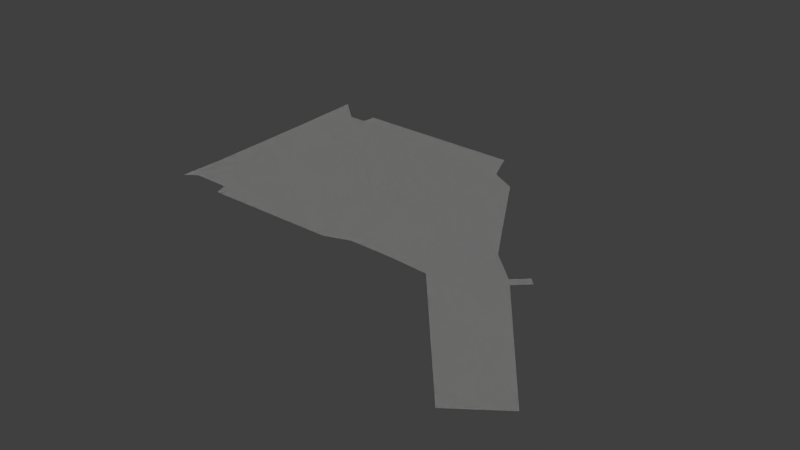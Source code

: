 # Source: TestingCourseArea.blend  (saved by Blender 2.64.0; exported with 4.5.12 LTS)
import bpy
from mathutils import Matrix  # noqa: F401  (used for matrix-valued properties, if any)

bpy.ops.wm.read_factory_settings(use_empty=True)
scene = bpy.context.scene
scene.name = 'Scene'

# ---- collections
col_collection_1 = bpy.data.collections.new('Collection 1'); scene.collection.children.link(col_collection_1)

# ---- images (referenced by path relative to the original .blend; pixels are not part of the script)
import os
ASSET_DIR = os.environ.get("B2B_ASSET_DIR", "")  # directory of the original .blend (textures are referenced by path, not embedded)
HERE = os.path.dirname(os.path.abspath(__file__))  # packed textures are extracted next to this script under _unpacked/

def load_image(name, relpath, width, height, colorspace="sRGB"):
    """Load a texture the original file referenced (path relative to the .blend, or extracted next to this script)."""
    p = next((c for c in (os.path.join(HERE, relpath), os.path.join(ASSET_DIR, relpath)) if relpath and os.path.exists(c)), "")
    if p:
        img = bpy.data.images.load(p, check_existing=True)
        img.name = name
    else:  # same state as the original file: an image datablock whose file is absent (Cycles renders it pink)
        img = bpy.data.images.new(name, width, height)
        img.source = "FILE"
        img.filepath = "//" + (relpath or name)
    img.colorspace_settings.name = colorspace
    return img
img_asphaltroad_jpg = load_image('AsphaltRoad.jpg', '_unpacked/AsphaltBase.66b7619f.jpg', 640, 640, 'sRGB')

# ---- materials (node trees are filled in below, after node groups)
mat_roadbase = bpy.data.materials.new('RoadBase')
mat_roadbase.alpha_threshold = 0.0
mat_roadbase.roughness = 0.5
mat_roadbase.line_color = (0.0, 0.0, 0.0, 1.0)

# ---- material node trees
mat_roadbase.use_nodes = True; mat_roadbase.node_tree.nodes.clear()
_N = mat_roadbase.node_tree.nodes; _L = mat_roadbase.node_tree.links
n0 = _N.new('ShaderNodeOutputMaterial'); n0.name = 'Material Output'; n0.location = (300, 300)
n0.width = 120
n1 = _N.new('ShaderNodeBsdfDiffuse'); n1.name = 'Diffuse BSDF'; n1.location = (10, 300)
n2 = _N.new('ShaderNodeTexImage'); n2.name = 'Image Texture'; n2.location = (-190, 300)
n2.width = 150
n2.image = img_asphaltroad_jpg
_L.new(n1.outputs[0], n0.inputs[0])
_L.new(n2.outputs[0], n1.inputs[0])
n0.is_active_output = True

# ---- world
world_world = bpy.data.worlds.new('World'); scene.world = world_world
world_world.color = (0.05088, 0.05088, 0.05088)
world_world.use_sun_shadow = False
world_world.sun_shadow_jitter_overblur = 0.0
world_world.cycles.sampling_method = 'MANUAL'
world_world.cycles.sample_map_resolution = 256

# ---- meshes
me_plane = bpy.data.meshes.new('Plane')
me_plane.from_pydata([(-2.488, 3.046, 0.01915), (5.197, -3.852, 7.816e-09), (1.554, 2.795, 7.816e-09), (-1.635, 2.849, 7.816e-09), (-1.643, 2.596, 7.816e-09), (-1.995, 2.605, 7.816e-09), (-2.194, -1.18, 7.816e-09), (-2.382, -1.354, 0.01445), (4.2, -0.8403, 3.494e-08), (6.016, -3.256, 1.355e-07), (4.094, -0.7085, 7.816e-09), (4.333, -0.4774, 7.816e-09), (4.448, -0.601, 7.816e-09), (2.287, 1.924, -2.277e-07), (3.112, 0.518, -6.155e-08), (3.529, -0.1899, 7.816e-09), (2.329, -1.303, 7.816e-09), (3.054, -1.353, -4.331e-08), (1.799, 2.196, -8.71e-08), (1.518, -1.288, 7.816e-09), (1.06, -1.447, 6.903e-09), (-1.42, -1.432, 7.816e-09), (-1.507, -1.195, 7.816e-09), (-1.85, -1.187, 7.816e-09), (-2.43, 0.846, 7.816e-09), (-1.923, 0.7087, 7.816e-09), (-2.459, 1.946, 0.006384), (-1.959, 1.657, 7.816e-09), (-2.401, -0.254, 7.816e-09), (-2.387, -0.8039, 0.006895), (-2.416, 0.296, 7.816e-09), (-2.382, -1.079, 0.01229), (-2.423, 0.571, 7.816e-09), (-2.394, -0.529, 7.816e-09), (-2.409, 0.02103, 7.816e-09), (-1.886, -0.2393, 7.816e-09), (-1.868, -0.7133, 7.816e-09), (-1.905, 0.2347, 7.816e-09)], [], [(26, 5, 0), (4, 22, 21, 20, 19, 16, 17, 1, 9, 8, 12, 11, 10, 15, 14, 13, 18, 2, 3), (5, 27, 25, 37, 35, 36, 23, 22, 4), (31, 7, 6), (31, 6, 23, 36), (25, 24, 32), (27, 26, 24), (35, 28, 33), (28, 35, 37, 34), (36, 29, 31), (25, 32, 30), (29, 36, 35, 33), (37, 30, 34), (30, 37, 25), (26, 27, 5), (27, 24, 25)])
_uv = me_plane.uv_layers.new(name='UVMap')
_uv.uv.foreach_set('vector', [-14.62, 8.983, -12.94, 11.37, -14.72, 12.97, -11.66, 11.34, -11.17, -2.397, -10.86, -3.254, -1.87, -3.31, -0.2111, -2.736, 2.729, -2.788, 5.357, -2.969, 13.12, -12.02, 16.09, -9.864, 9.367, -1.006, 10.58, 0.1543, 9.795, 0.9785, 8.613, -0.2008, 7.075, 1.244, 5.564, 3.809, 2.575, 8.903, 0.8073, 9.888, -0.07943, 12.06, -11.63, 12.26, -12.94, 11.37, -12.81, 7.935, -12.68, 4.5, -12.61, 2.783, -12.54, 1.066, -12.48, -0.6518, -12.41, -2.369, -11.17, -2.397, -11.66, 11.34, -14.33, -1.977, -14.31, -2.973, -13.66, -2.342, -14.33, -1.977, -13.66, -2.342, -12.41, -2.369, -12.48, -0.6518, -12.68, 4.5, -14.51, 4.998, -14.49, 4.001, -12.81, 7.935, -14.62, 8.983, -14.51, 4.998, -12.54, 1.066, -14.41, 1.012, -14.38, 0.01596, -14.41, 1.012, -12.54, 1.066, -12.61, 2.783, -14.44, 2.009, -12.48, -0.6518, -14.36, -0.9804, -14.33, -1.977, -12.68, 4.5, -14.49, 4.001, -14.46, 3.005, -14.36, -0.9804, -12.48, -0.6518, -12.54, 1.066, -14.38, 0.01596, -12.61, 2.783, -14.46, 3.005, -14.44, 2.009, -14.46, 3.005, -12.61, 2.783, -12.68, 4.5, -14.62, 8.983, -12.81, 7.935, -12.94, 11.37, -12.81, 7.935, -14.51, 4.998, -12.68, 4.5])
me_plane.materials.append(mat_roadbase)
me_plane.use_remesh_preserve_volume = False
me_plane.use_remesh_preserve_attributes = False
me_plane.use_mirror_vertex_groups = False
me_plane.update()

# ---- objects
ob_testingcoursebasement = bpy.data.objects.new('TestingCourseBasement', me_plane)

# ---- transforms, parenting, visibility, modifiers, constraints
ob_testingcoursebasement.location = (-3.328, -0.3756, -0.2022)
ob_testingcoursebasement.lineart.crease_threshold = 0.0

# ---- collection membership
col_collection_1.objects.link(ob_testingcoursebasement)

# ---- scene / render settings (as saved in the file)
scene.frame_start = 1; scene.frame_end = 250; scene.frame_set(1)
scene.render.engine = 'CYCLES'
scene.render.image_settings.color_mode = 'RGB'
scene.render.image_settings.compression = 90
scene.render.resolution_percentage = 50
scene.render.dither_intensity = 0.0
scene.render.bake_margin = 2
scene.render.bake_bias = 0.0
scene.cycles.use_denoising = False
scene.cycles.samples = 10
scene.cycles.sampling_pattern = 'TABULATED_SOBOL'
scene.cycles.light_sampling_threshold = 0.0
scene.cycles.use_adaptive_sampling = False
scene.cycles.use_light_tree = False
scene.cycles.blur_glossy = 0.0
scene.cycles.volume_bounces = 1
scene.cycles.pixel_filter_type = 'GAUSSIAN'
scene.cycles.sample_clamp_indirect = 0.0
scene.view_settings.view_transform = 'Standard'
bpy.context.view_layer.update()

# ---- added for rendering (the .blend has no active camera and no usable light): camera, sun
cam_auto = bpy.data.cameras.new('AutoCamera')
cam_auto.lens = 50.0
cam_auto.sensor_width = 36.0
cam_auto.clip_end = 1000.0
ob_auto_camera = bpy.data.objects.new('AutoCamera', cam_auto)
scene.collection.objects.link(ob_auto_camera)
ob_auto_camera.location = (8.56732, -12.936, 7.91224)
ob_auto_camera.rotation_euler = (1.09748, -7.21219e-08, 0.694738)
scene.camera = ob_auto_camera
light_auto_sun = bpy.data.lights.new('AutoSun', 'SUN')
light_auto_sun.energy = 3.0
light_auto_sun.angle = 0.0523599
ob_auto_sun = bpy.data.objects.new('AutoSun', light_auto_sun)
scene.collection.objects.link(ob_auto_sun)
ob_auto_sun.rotation_euler = (0.872665, 0.174533, 0.523599)
bpy.context.view_layer.update()

